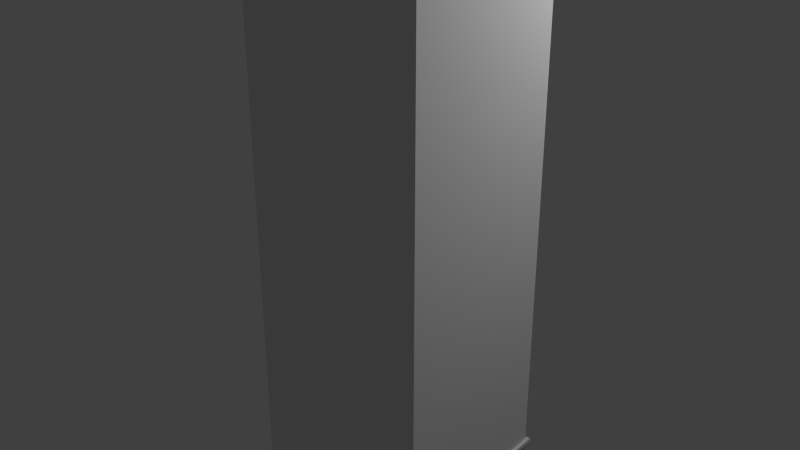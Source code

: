 # Source: building0.blend  (saved by Blender 2.70.0; exported with 4.5.12 LTS)
import bpy
from mathutils import Matrix  # noqa: F401  (used for matrix-valued properties, if any)

bpy.ops.wm.read_factory_settings(use_empty=True)
scene = bpy.context.scene
scene.name = 'Scene'

# ---- collections
col_collection_1 = bpy.data.collections.new('Collection 1'); scene.collection.children.link(col_collection_1)

# ---- materials (node trees are filled in below, after node groups)
mat_sides = bpy.data.materials.new('Sides')
mat_sides.alpha_threshold = 0.0
mat_sides.use_transparent_shadow = False
mat_sides.roughness = 0.5
mat_sides.specular_intensity = 0.0454
mat_sides.line_color = (0.0, 0.0, 0.0, 1.0)
mat_material = bpy.data.materials.new('Material')
mat_material.alpha_threshold = 0.0
mat_material.use_transparent_shadow = False
mat_material.roughness = 0.5
mat_material.line_color = (0.0, 0.0, 0.0, 1.0)

# ---- material node trees

# ---- world
world_world = bpy.data.worlds.new('World'); scene.world = world_world
world_world.color = (0.05088, 0.05088, 0.05088)
world_world.use_sun_shadow = False
world_world.sun_shadow_jitter_overblur = 0.0
world_world.cycles.sampling_method = 'MANUAL'
world_world.cycles.sample_map_resolution = 256

# ---- lights
light_lamp = bpy.data.lights.new('Lamp', 'POINT')
light_lamp.transmission_factor = 0.0
light_lamp.cutoff_distance = 30.0
light_lamp.energy = 423.0
light_lamp.shadow_buffer_clip_start = 1.001
light_lamp.shadow_soft_size = 0.1
light_lamp.shadow_maximum_resolution = 0.006
light_lamp.use_absolute_resolution = True
light_lamp.cycles.use_multiple_importance_sampling = False

# ---- meshes
me_cube = bpy.data.meshes.new('Cube')
me_cube.from_pydata([(1.0, 1.0, 0.0), (1.0, -1.0, 0.0), (-1.0, -1.0, 0.0), (-1.0, 1.0, 0.0), (1.0, 1.0, 6.0), (1.0, -1.0, 6.0), (-1.0, -1.0, 6.0), (-1.0, 1.0, 6.0), (1.0, 1.0, 0.3), (1.0, -1.0, 0.3), (-1.0, -1.0, 0.3), (-1.0, 1.0, 0.3), (1.0, 1.0, 5.884), (1.0, -1.0, 5.884), (-1.0, -1.0, 5.884), (-1.0, 1.0, 5.884), (0.9251, 0.9251, 6.0), (0.9251, -0.9251, 6.0), (-0.9251, -0.9251, 6.0), (-0.9251, 0.9251, 6.0), (0.9251, 0.9251, 5.898), (0.9251, -0.9251, 5.898), (-0.9251, -0.9251, 5.898), (-0.9251, 0.9251, 5.898), (-1.038, -1.038, 0.2857), (-1.038, 1.038, 0.2857), (1.038, 1.038, 0.2857), (1.038, -1.038, 0.2857), (-1.038, -1.038, 0.3279), (-1.038, 1.038, 0.3279), (1.038, 1.038, 0.3279), (1.038, -1.038, 0.3279), (-0.4124, -0.4756, 5.945), (-0.4124, -0.4756, 6.185), (0.63, -0.4756, 6.185), (0.63, -0.4756, 5.945), (-0.4124, -0.7163, 5.945), (-0.4124, -0.7163, 6.185), (0.63, -0.7163, 6.185), (0.63, -0.7163, 5.945)], [], [(0, 8, 9, 1), (7, 6, 18, 19), (12, 4, 5, 13), (13, 5, 6, 14), (14, 6, 7, 15), (8, 0, 3, 11), (1, 9, 10, 2), (2, 10, 11, 3), (12, 8, 11, 15), (8, 12, 13, 9), (9, 13, 14, 10), (10, 14, 15, 11), (4, 12, 15, 7), (6, 5, 17, 18), (4, 7, 19, 16), (5, 4, 16, 17), (19, 18, 22, 23), (18, 17, 21, 22), (16, 19, 23, 20), (17, 16, 20, 21), (20, 23, 22, 21), (28, 29, 25, 24), (29, 30, 26, 25), (30, 31, 27, 26), (31, 28, 24, 27), (24, 25, 26, 27), (31, 30, 29, 28), (36, 37, 33, 32), (37, 38, 34, 33), (38, 39, 35, 34), (39, 36, 32, 35), (32, 33, 34, 35), (39, 38, 37, 36)])
me_cube.polygons.foreach_set('material_index', [1, 0, 0, 0, 0, 1, 1, 1, 0, 0, 0, 0, 0, 0, 0, 0, 0, 0, 0, 0, 0, 0, 0, 0, 0, 0, 0, 0, 0, 0, 0, 0, 0])
_uv = me_cube.uv_layers.new(name='UVMap')
_uv.uv.foreach_set('vector', [0.9072, 0.01446, 0.9072, 0.9156, -0.5339, 0.9156, -0.5339, 0.01446, 0.5359, 0.8824, 0.1192, 0.8824, 0.1348, 0.8668, 0.5203, 0.8668, 0.3194, 0.7167, 0.3194, 0.7342, 0.01897, 0.7342, 0.01897, 0.7167, 0.3194, 0.6636, 0.3194, 0.6811, 0.01897, 0.6811, 0.01897, 0.6636, 0.01897, 0.6988, 0.01897, 0.6813, 0.3194, 0.6813, 0.3194, 0.6988, 0.9072, 0.02197, 0.9072, 0.9231, -0.5339, 0.9231, -0.5339, 0.02197, 0.9072, 0.02572, 0.9072, 0.9268, -0.5339, 0.9268, -0.5339, 0.02572, -0.5339, 0.9193, -0.5339, 0.01822, 0.9072, 0.01822, 0.9072, 0.9193, 0.02315, 1.676, 0.02315, -0.9637, 1.015, -0.9637, 1.015, 1.676, 1.015, -0.9637, 1.015, 1.676, 0.02328, 1.676, 0.02328, -0.9637, 1.014, -0.9637, 1.014, 1.676, 0.02288, 1.676, 0.02288, -0.9637, 1.014, -0.9637, 1.014, 1.676, 0.02301, 1.676, 0.02301, -0.9637, 0.3194, 0.699, 0.3194, 0.7165, 0.01897, 0.7165, 0.01897, 0.699, 0.1192, 0.835, 0.5359, 0.835, 0.5203, 0.8506, 0.1348, 0.8506, 0.5359, 0.8665, 0.1192, 0.8665, 0.1348, 0.8509, 0.5203, 0.8509, 0.1192, 0.8827, 0.5359, 0.8827, 0.5203, 0.8983, 0.1348, 0.8983, 0.6025, 0.7155, 0.3246, 0.7155, 0.3246, 0.7003, 0.6025, 0.7003, 0.3246, 0.6693, 0.6025, 0.6693, 0.6025, 0.6846, 0.3246, 0.6846, 0.6025, 0.7001, 0.3246, 0.7001, 0.3246, 0.6848, 0.6025, 0.6848, 0.3246, 0.7157, 0.6025, 0.7157, 0.6025, 0.731, 0.3246, 0.731, 0.05385, 0.3328, 0.2576, 0.3328, 0.2576, 0.4128, 0.05385, 0.4128, 0.0, 0.0, 0.0, 0.0, 0.0, 0.0, 0.0, 0.0, 0.0, 0.0, 0.0, 0.0, 0.0, 0.0, 0.0, 0.0, 0.0, 0.0, 0.0, 0.0, 0.0, 0.0, 0.0, 0.0, 0.0, 0.0, 0.0, 0.0, 0.0, 0.0, 0.0, 0.0, 0.0, 0.0, 0.0, 0.0, 0.0, 0.0, 0.0, 0.0, 0.0, 0.0, 0.0, 0.0, 0.0, 0.0, 0.0, 0.0, 0.5, 0.008836, 0.5, 0.1484, 0.4062, 0.1484, 0.4062, 0.008836, 0.7261, 0.1865, 0.9952, 0.1865, 0.9952, 0.2486, 0.7261, 0.2486, 0.9062, 0.1484, 0.9062, 0.008835, 0.9999, 0.008835, 0.9999, 0.1484, 0.3775, 0.4098, 0.08875, 0.4098, 0.08875, 0.3431, 0.3775, 0.3431, 0.4062, 0.008836, 0.4062, 0.1484, 6.983e-05, 0.1484, 6.965e-05, 0.008837, 0.9062, 0.008835, 0.9062, 0.1484, 0.5, 0.1484, 0.5, 0.008836])
me_cube.materials.append(mat_sides)
me_cube.materials.append(mat_material)
me_cube.use_remesh_preserve_volume = False
me_cube.use_remesh_preserve_attributes = False
me_cube.use_mirror_vertex_groups = False
me_cube.update()

# ---- objects
ob_building0 = bpy.data.objects.new('Building0', me_cube)
ob_lamp = bpy.data.objects.new('Lamp', light_lamp)

# ---- transforms, parenting, visibility, modifiers, constraints
ob_building0.location = (0.0, 0.0, 0.0)
ob_building0.lock_rotations_4d = False
ob_building0.empty_display_type = 'ARROWS'
ob_building0.lineart.crease_threshold = 0.0
ob_lamp.location = (3.298, 2.973, 7.554)
ob_lamp.rotation_euler = (0.6503, 0.05522, 1.866)
ob_lamp.lock_rotations_4d = False
ob_lamp.empty_display_type = 'ARROWS'
ob_lamp.color = (0.0, 0.0, 0.0, 0.0)
ob_lamp.lineart.crease_threshold = 0.0

# ---- collection membership
col_collection_1.objects.link(ob_building0)
col_collection_1.objects.link(ob_lamp)

# ---- scene / render settings (as saved in the file)
scene.frame_start = 1; scene.frame_end = 250; scene.frame_set(1)
scene.render.engine = 'BLENDER_EEVEE_NEXT'
scene.render.resolution_percentage = 50
scene.render.dither_intensity = 0.0
scene.cycles.use_denoising = False
scene.cycles.samples = 10
scene.cycles.sampling_pattern = 'TABULATED_SOBOL'
scene.cycles.light_sampling_threshold = 0.0
scene.cycles.use_adaptive_sampling = False
scene.cycles.use_light_tree = False
scene.cycles.blur_glossy = 0.0
scene.cycles.volume_bounces = 1
scene.cycles.pixel_filter_type = 'GAUSSIAN'
scene.cycles.sample_clamp_indirect = 0.0
scene.view_settings.view_transform = 'Standard'
bpy.context.view_layer.update()

# ---- added for rendering (the .blend has no active camera): camera
cam_auto = bpy.data.cameras.new('AutoCamera')
cam_auto.lens = 50.0
cam_auto.sensor_width = 36.0
cam_auto.clip_end = 1000.0
ob_auto_camera = bpy.data.objects.new('AutoCamera', cam_auto)
scene.collection.objects.link(ob_auto_camera)
ob_auto_camera.location = (6.33489, -7.60186, 8.16064)
ob_auto_camera.rotation_euler = (1.09748, -7.21219e-08, 0.694738)
scene.camera = ob_auto_camera
bpy.context.view_layer.update()
